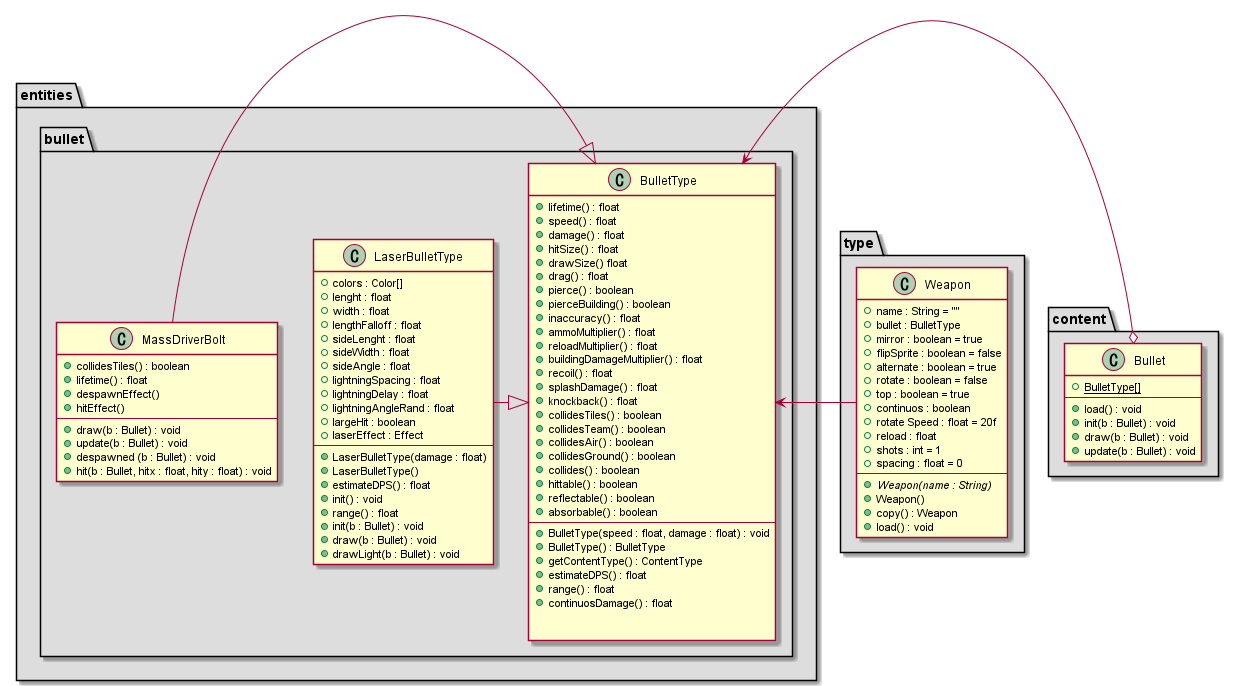

The diagram above was rendered by PlantUML. Its source (embedded in the PNG):
@startuml


namespace type #DDDDDD{


class Weapon{
+ name : String = ""
+ bullet : BulletType
+ mirror : boolean = true
+ flipSprite : boolean = false
+ alternate : boolean = true
+ rotate : boolean = false
+ top : boolean = true
+ continuos : boolean
+ rotate Speed : float = 20f
+ reload : float
+ shots : int = 1
+ spacing : float = 0
---
+ {abstract}Weapon(name : String)
+ Weapon()
+ copy() : Weapon
+ load() : void
}
}

namespace entities #DDDDDD{
namespace bullet #DDDDDD{
type.Weapon -left-> BulletType
content.Bullet o-right-> BulletType
LaserBulletType -right-|> BulletType
MassDriverBolt -right-|> BulletType
class LaserBulletType {
+ colors : Color[]
+ lenght : float
+ width : float 
+ lengthFalloff : float
+ sideLenght : float
+ sideWidth : float
+ sideAngle : float
+ lightningSpacing : float
+ lightningDelay : float
+ lightningAngleRand : float
+ largeHit : boolean
+ laserEffect : Effect
---
+ LaserBulletType(damage : float)
+ LaserBulletType()
+ estimateDPS() : float
+ init() : void
+ range() : float
+ init(b : Bullet) : void
+ draw(b : Bullet) : void
+ drawLight(b : Bullet) : void
}

class MassDriverBolt{
+ collidesTiles() : boolean
+ lifetime() : float
+ despawnEffect()
+ hitEffect()
---
+ draw(b : Bullet) : void
+ update(b : Bullet) : void
+ despawned (b : Bullet) : void
+ hit(b : Bullet, hitx : float, hity : float) : void
}

class BulletType{
+ lifetime() : float
+  speed() : float
+damage() : float
+ hitSize() : float
+    drawSize() float
+    drag() : float
+ pierce() : boolean
+ pierceBuilding() : boolean
+ inaccuracy() : float
+ ammoMultiplier() : float
+ reloadMultiplier() : float
+    buildingDamageMultiplier() : float
+    recoil() : float
+    splashDamage() : float
+    knockback() : float
+    collidesTiles() : boolean
+    collidesTeam() : boolean
+    collidesAir() : boolean
+   collidesGround() : boolean
+    collides() : boolean
+    hittable() : boolean
+    reflectable() : boolean
+    absorbable() : boolean
---
+ BulletType(speed : float, damage : float) : void
+ BulletType() : BulletType
+ getContentType() : ContentType
+ estimateDPS() : float
+ range() : float
+ continuosDamage() : float


}


}

}

namespace content #DDDDDD{
class Bullet{
+ {static} BulletType[]
---
+ load() : void
+ init(b : Bullet) : void
+ draw(b : Bullet) : void
+ update(b : Bullet) : void
}
}


@enduml